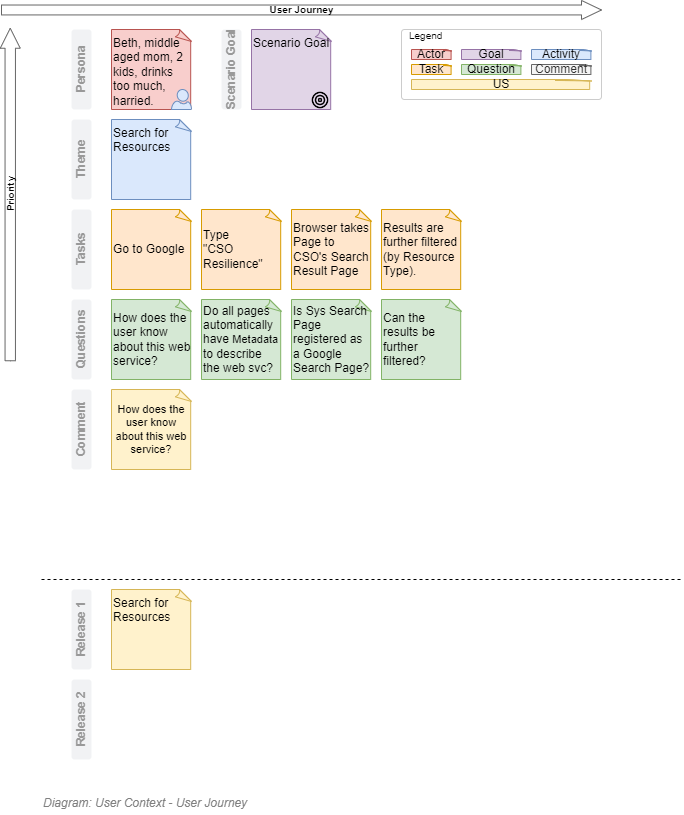

The diagram above was exported from draw.io. Its source (the exported page's mxGraphModel, read from the mxfile embedded in the PNG):
<mxGraphModel dx="782" dy="549" grid="1" gridSize="10" guides="1" tooltips="1" connect="1" arrows="1" fold="1" page="1" pageScale="1" pageWidth="827" pageHeight="1169" math="0" shadow="0">
  <root>
    <mxCell id="Cgh6NTacp0guvSp8Maz5-0" />
    <mxCell id="Q1g-TadejF8LuSb_FQtU-2" value="Diagram" parent="Cgh6NTacp0guvSp8Maz5-0" />
    <mxCell id="n3AdXOY8-rTviafI871r-13" value="Beth, middle aged mom, 2 kids, drinks too much, harried." style="whiteSpace=wrap;html=1;shape=mxgraph.basic.document;strokeColor=#b85450;fillColor=#f8cecc;align=left;container=1;collapsible=0;backgroundOutline=0;autosize=0;snapToPoint=1;recursiveResize=0;verticalAlign=top;" parent="Q1g-TadejF8LuSb_FQtU-2" vertex="1">
      <mxGeometry x="190" y="200" width="80" height="80" as="geometry" />
    </mxCell>
    <mxCell id="n3AdXOY8-rTviafI871r-7" value="" style="verticalLabelPosition=bottom;html=1;verticalAlign=top;align=center;strokeColor=#6c8ebf;fillColor=#dae8fc;shape=mxgraph.azure.user;" parent="n3AdXOY8-rTviafI871r-13" vertex="1">
      <mxGeometry x="60" y="60" width="20" height="20" as="geometry" />
    </mxCell>
    <mxCell id="ET_IECHLA3wQ3A_llzP7-0" value="&lt;b&gt;Theme&lt;br&gt;&lt;/b&gt;" style="rounded=1;align=center;fillColor=#F1F2F4;strokeColor=none;html=1;fontColor=#999999;fontSize=12;shadow=0;labelBackgroundColor=none;rotation=0;horizontal=0;" parent="Q1g-TadejF8LuSb_FQtU-2" vertex="1">
      <mxGeometry x="150" y="290" width="20" height="80" as="geometry" />
    </mxCell>
    <mxCell id="ET_IECHLA3wQ3A_llzP7-2" value="Search for Resources" style="whiteSpace=wrap;html=1;shape=mxgraph.basic.document;strokeColor=#6c8ebf;fillColor=#dae8fc;align=left;container=1;collapsible=0;backgroundOutline=0;autosize=0;snapToPoint=1;recursiveResize=0;verticalAlign=top;" parent="Q1g-TadejF8LuSb_FQtU-2" vertex="1">
      <mxGeometry x="190" y="290" width="80" height="80" as="geometry" />
    </mxCell>
    <mxCell id="ET_IECHLA3wQ3A_llzP7-3" value="&lt;b&gt;Persona&lt;br&gt;&lt;/b&gt;" style="rounded=1;align=center;fillColor=#F1F2F4;strokeColor=none;html=1;fontColor=#999999;fontSize=12;shadow=0;labelBackgroundColor=none;rotation=0;horizontal=0;" parent="Q1g-TadejF8LuSb_FQtU-2" vertex="1">
      <mxGeometry x="150" y="200" width="20" height="80" as="geometry" />
    </mxCell>
    <mxCell id="ET_IECHLA3wQ3A_llzP7-4" value="Legend" style="rounded=1;whiteSpace=wrap;html=1;strokeColor=#CCCCCC;fillColor=none;gradientColor=#ffffff;align=left;container=1;collapsible=0;recursiveResize=0;verticalAlign=top;spacing=0;spacingLeft=8;spacingTop=-4;fontSize=10;absoluteArcSize=1;arcSize=6;" parent="Q1g-TadejF8LuSb_FQtU-2" vertex="1">
      <mxGeometry x="480" y="200" width="200" height="70" as="geometry" />
    </mxCell>
    <mxCell id="ET_IECHLA3wQ3A_llzP7-5" value="Activity" style="whiteSpace=wrap;html=1;shape=mxgraph.basic.document;strokeColor=#6c8ebf;fillColor=#dae8fc;align=center;container=1;collapsible=0;backgroundOutline=0;autosize=0;snapToPoint=1;recursiveResize=0;" parent="ET_IECHLA3wQ3A_llzP7-4" vertex="1">
      <mxGeometry x="130" y="20" width="60" height="10" as="geometry" />
    </mxCell>
    <mxCell id="ET_IECHLA3wQ3A_llzP7-6" value="Actor" style="whiteSpace=wrap;html=1;shape=mxgraph.basic.document;strokeColor=#b85450;fillColor=#f8cecc;align=center;container=1;collapsible=0;backgroundOutline=0;autosize=0;snapToPoint=1;recursiveResize=0;" parent="ET_IECHLA3wQ3A_llzP7-4" vertex="1">
      <mxGeometry x="10" y="20" width="40" height="10" as="geometry" />
    </mxCell>
    <mxCell id="ET_IECHLA3wQ3A_llzP7-7" value="Task" style="whiteSpace=wrap;html=1;shape=mxgraph.basic.document;strokeColor=#d79b00;fillColor=#ffe6cc;align=center;container=1;collapsible=0;backgroundOutline=0;autosize=0;snapToPoint=1;recursiveResize=0;" parent="ET_IECHLA3wQ3A_llzP7-4" vertex="1">
      <mxGeometry x="10" y="35" width="40" height="10" as="geometry" />
    </mxCell>
    <mxCell id="ET_IECHLA3wQ3A_llzP7-11" value="Question" style="whiteSpace=wrap;html=1;shape=mxgraph.basic.document;strokeColor=#82b366;fillColor=#d5e8d4;align=center;container=1;collapsible=0;backgroundOutline=0;autosize=0;snapToPoint=1;recursiveResize=0;" parent="ET_IECHLA3wQ3A_llzP7-4" vertex="1">
      <mxGeometry x="60" y="35" width="60" height="10" as="geometry" />
    </mxCell>
    <mxCell id="czCxA7D3fFFpboY4_wAo-10" value="Goal" style="whiteSpace=wrap;html=1;shape=mxgraph.basic.document;strokeColor=#9673a6;fillColor=#e1d5e7;align=center;container=1;collapsible=0;backgroundOutline=0;autosize=0;snapToPoint=1;recursiveResize=0;" parent="ET_IECHLA3wQ3A_llzP7-4" vertex="1">
      <mxGeometry x="60" y="20" width="60" height="10" as="geometry" />
    </mxCell>
    <mxCell id="czCxA7D3fFFpboY4_wAo-36" value="Comment" style="whiteSpace=wrap;html=1;shape=mxgraph.basic.document;strokeColor=#666666;fillColor=#f5f5f5;align=center;container=1;collapsible=0;backgroundOutline=0;autosize=0;snapToPoint=1;recursiveResize=0;fontColor=#333333;" parent="ET_IECHLA3wQ3A_llzP7-4" vertex="1">
      <mxGeometry x="130" y="35" width="60" height="10" as="geometry" />
    </mxCell>
    <mxCell id="czCxA7D3fFFpboY4_wAo-38" value="US" style="whiteSpace=wrap;html=1;shape=mxgraph.basic.document;strokeColor=#d6b656;fillColor=#fff2cc;align=center;container=1;collapsible=0;backgroundOutline=0;autosize=0;snapToPoint=1;recursiveResize=0;" parent="ET_IECHLA3wQ3A_llzP7-4" vertex="1">
      <mxGeometry x="10" y="50" width="180" height="10" as="geometry" />
    </mxCell>
    <mxCell id="ET_IECHLA3wQ3A_llzP7-8" value="&lt;b&gt;Tasks&lt;br&gt;&lt;/b&gt;" style="rounded=1;align=center;fillColor=#F1F2F4;strokeColor=none;html=1;fontColor=#999999;fontSize=12;shadow=0;labelBackgroundColor=none;rotation=0;horizontal=0;" parent="Q1g-TadejF8LuSb_FQtU-2" vertex="1">
      <mxGeometry x="150" y="380" width="20" height="80" as="geometry" />
    </mxCell>
    <mxCell id="ET_IECHLA3wQ3A_llzP7-10" value="Go to Google" style="whiteSpace=wrap;html=1;shape=mxgraph.basic.document;strokeColor=#d79b00;fillColor=#ffe6cc;align=left;container=1;collapsible=0;backgroundOutline=0;autosize=0;snapToPoint=1;recursiveResize=0;" parent="Q1g-TadejF8LuSb_FQtU-2" vertex="1">
      <mxGeometry x="190" y="380" width="80" height="80" as="geometry" />
    </mxCell>
    <mxCell id="czCxA7D3fFFpboY4_wAo-0" value="&lt;b style=&quot;font-size: 10px;&quot;&gt;&lt;font style=&quot;font-size: 10px;&quot; color=&quot;#000000&quot;&gt;User Journey&lt;/font&gt;&lt;/b&gt;" style="html=1;shadow=0;dashed=0;align=center;verticalAlign=middle;shape=mxgraph.arrows2.arrow;dy=0.48;dx=20;notch=0;labelBackgroundColor=none;strokeColor=#666666;strokeWidth=1;fillColor=none;fontSize=10;fontColor=#00994D;" parent="Q1g-TadejF8LuSb_FQtU-2" vertex="1">
      <mxGeometry x="80" y="170.95" width="600" height="19.05" as="geometry" />
    </mxCell>
    <mxCell id="czCxA7D3fFFpboY4_wAo-1" value="&lt;b style=&quot;font-size: 10px;&quot;&gt;&lt;font style=&quot;font-size: 10px;&quot; color=&quot;#000000&quot;&gt;Priority&lt;/font&gt;&lt;/b&gt;" style="html=1;shadow=0;dashed=0;align=center;verticalAlign=middle;shape=mxgraph.arrows2.arrow;dy=0.48;dx=20;notch=0;labelBackgroundColor=none;strokeColor=#666666;strokeWidth=1;fillColor=none;fontSize=10;fontColor=#00994D;rotation=-90;" parent="Q1g-TadejF8LuSb_FQtU-2" vertex="1">
      <mxGeometry x="-77.5" y="355" width="332.5" height="20" as="geometry" />
    </mxCell>
    <mxCell id="czCxA7D3fFFpboY4_wAo-3" value="Type &lt;br&gt;&quot;CSO Resilience&quot;" style="whiteSpace=wrap;html=1;shape=mxgraph.basic.document;strokeColor=#d79b00;fillColor=#ffe6cc;align=left;container=1;collapsible=0;backgroundOutline=0;autosize=0;snapToPoint=1;recursiveResize=0;" parent="Q1g-TadejF8LuSb_FQtU-2" vertex="1">
      <mxGeometry x="280" y="380" width="80" height="80" as="geometry" />
    </mxCell>
    <mxCell id="czCxA7D3fFFpboY4_wAo-4" value="Browser takes Page to CSO's Search Result Page" style="whiteSpace=wrap;html=1;shape=mxgraph.basic.document;strokeColor=#d79b00;fillColor=#ffe6cc;align=left;container=1;collapsible=0;backgroundOutline=0;autosize=0;snapToPoint=1;recursiveResize=0;" parent="Q1g-TadejF8LuSb_FQtU-2" vertex="1">
      <mxGeometry x="370" y="380" width="80" height="80" as="geometry" />
    </mxCell>
    <mxCell id="czCxA7D3fFFpboY4_wAo-5" value="Scenario Goal" style="whiteSpace=wrap;html=1;shape=mxgraph.basic.document;strokeColor=#9673a6;fillColor=#e1d5e7;align=left;container=1;collapsible=0;backgroundOutline=0;autosize=0;snapToPoint=1;recursiveResize=0;verticalAlign=top;" parent="Q1g-TadejF8LuSb_FQtU-2" vertex="1">
      <mxGeometry x="330" y="200" width="80" height="80" as="geometry" />
    </mxCell>
    <mxCell id="czCxA7D3fFFpboY4_wAo-15" value="" style="shape=image;html=1;verticalAlign=top;verticalLabelPosition=bottom;labelBackgroundColor=#ffffff;imageAspect=0;aspect=fixed;image=https://cdn0.iconfinder.com/data/icons/feather/96/target-128.png;strokeColor=#CCCCCC;strokeWidth=1;fillColor=none;gradientColor=#ffffff;fontSize=10;align=center;fontColor=#3333FF;" parent="czCxA7D3fFFpboY4_wAo-5" vertex="1">
      <mxGeometry x="60" y="62" width="18" height="18" as="geometry" />
    </mxCell>
    <mxCell id="czCxA7D3fFFpboY4_wAo-7" value="&lt;b&gt;Scenario Goal&lt;br&gt;&lt;/b&gt;" style="rounded=1;align=center;fillColor=#F1F2F4;strokeColor=none;html=1;fontColor=#999999;fontSize=12;shadow=0;labelBackgroundColor=none;rotation=0;horizontal=0;" parent="Q1g-TadejF8LuSb_FQtU-2" vertex="1">
      <mxGeometry x="300" y="200" width="20" height="80" as="geometry" />
    </mxCell>
    <mxCell id="czCxA7D3fFFpboY4_wAo-8" value="&lt;b&gt;Questions&lt;br&gt;&lt;/b&gt;" style="rounded=1;align=center;fillColor=#F1F2F4;strokeColor=none;html=1;fontColor=#999999;fontSize=12;shadow=0;labelBackgroundColor=none;rotation=0;horizontal=0;" parent="Q1g-TadejF8LuSb_FQtU-2" vertex="1">
      <mxGeometry x="150" y="470" width="20" height="80" as="geometry" />
    </mxCell>
    <mxCell id="czCxA7D3fFFpboY4_wAo-9" value="Do all pages automatically have &lt;font style=&quot;font-size: 11px&quot;&gt;Metadata&lt;/font&gt; to describe the web svc?" style="whiteSpace=wrap;html=1;shape=mxgraph.basic.document;strokeColor=#82b366;fillColor=#d5e8d4;align=left;container=1;collapsible=0;backgroundOutline=0;autosize=0;snapToPoint=1;recursiveResize=0;" parent="Q1g-TadejF8LuSb_FQtU-2" vertex="1">
      <mxGeometry x="280" y="470" width="80" height="80" as="geometry" />
    </mxCell>
    <mxCell id="czCxA7D3fFFpboY4_wAo-19" value="" style="endArrow=none;dashed=1;html=1;fontSize=10;fontColor=#3333FF;" parent="Q1g-TadejF8LuSb_FQtU-2" edge="1">
      <mxGeometry width="50" height="50" relative="1" as="geometry">
        <mxPoint x="120" y="750" as="sourcePoint" />
        <mxPoint x="760" y="750" as="targetPoint" />
      </mxGeometry>
    </mxCell>
    <mxCell id="czCxA7D3fFFpboY4_wAo-23" value="&lt;b&gt;Release 2&lt;br&gt;&lt;/b&gt;" style="rounded=1;align=center;fillColor=#F1F2F4;strokeColor=none;html=1;fontColor=#999999;fontSize=12;shadow=0;labelBackgroundColor=none;rotation=0;horizontal=0;" parent="Q1g-TadejF8LuSb_FQtU-2" vertex="1">
      <mxGeometry x="150" y="850" width="20" height="80" as="geometry" />
    </mxCell>
    <mxCell id="czCxA7D3fFFpboY4_wAo-27" value="&lt;b&gt;Release 1&lt;br&gt;&lt;/b&gt;" style="rounded=1;align=center;fillColor=#F1F2F4;strokeColor=none;html=1;fontColor=#999999;fontSize=12;shadow=0;labelBackgroundColor=none;rotation=0;horizontal=0;" parent="Q1g-TadejF8LuSb_FQtU-2" vertex="1">
      <mxGeometry x="150" y="760" width="20" height="80" as="geometry" />
    </mxCell>
    <mxCell id="czCxA7D3fFFpboY4_wAo-28" value="Is Sys Search Page registered as a Google Search Page?" style="whiteSpace=wrap;html=1;shape=mxgraph.basic.document;strokeColor=#82b366;fillColor=#d5e8d4;align=left;container=1;collapsible=0;backgroundOutline=0;autosize=0;snapToPoint=1;recursiveResize=0;" parent="Q1g-TadejF8LuSb_FQtU-2" vertex="1">
      <mxGeometry x="370" y="470" width="80" height="80" as="geometry" />
    </mxCell>
    <mxCell id="czCxA7D3fFFpboY4_wAo-29" value="How does the user know about this web service?" style="whiteSpace=wrap;html=1;shape=mxgraph.basic.document;strokeColor=#82b366;fillColor=#d5e8d4;align=left;container=1;collapsible=0;backgroundOutline=0;autosize=0;snapToPoint=1;recursiveResize=0;" parent="Q1g-TadejF8LuSb_FQtU-2" vertex="1">
      <mxGeometry x="190" y="470" width="80" height="80" as="geometry" />
    </mxCell>
    <mxCell id="czCxA7D3fFFpboY4_wAo-30" value="Can the results be further filtered?" style="whiteSpace=wrap;html=1;shape=mxgraph.basic.document;strokeColor=#82b366;fillColor=#d5e8d4;align=left;container=1;collapsible=0;backgroundOutline=0;autosize=0;snapToPoint=1;recursiveResize=0;" parent="Q1g-TadejF8LuSb_FQtU-2" vertex="1">
      <mxGeometry x="460" y="470" width="80" height="80" as="geometry" />
    </mxCell>
    <mxCell id="czCxA7D3fFFpboY4_wAo-31" value="Results are further filtered (by Resource Type)." style="whiteSpace=wrap;html=1;shape=mxgraph.basic.document;strokeColor=#d79b00;fillColor=#ffe6cc;align=left;container=1;collapsible=0;backgroundOutline=0;autosize=0;snapToPoint=1;recursiveResize=0;" parent="Q1g-TadejF8LuSb_FQtU-2" vertex="1">
      <mxGeometry x="460" y="380" width="80" height="80" as="geometry" />
    </mxCell>
    <mxCell id="czCxA7D3fFFpboY4_wAo-34" value="&lt;b&gt;Comment&lt;br&gt;&lt;/b&gt;" style="rounded=1;align=center;fillColor=#F1F2F4;strokeColor=none;html=1;fontColor=#999999;fontSize=12;shadow=0;labelBackgroundColor=none;rotation=0;horizontal=0;" parent="Q1g-TadejF8LuSb_FQtU-2" vertex="1">
      <mxGeometry x="150" y="560" width="20" height="80" as="geometry" />
    </mxCell>
    <mxCell id="czCxA7D3fFFpboY4_wAo-35" value="How does the user know about this web service?" style="whiteSpace=wrap;html=1;shape=mxgraph.basic.document;strokeColor=#d6b656;fillColor=#fff2cc;align=center;container=1;collapsible=0;backgroundOutline=0;autosize=0;snapToPoint=1;recursiveResize=0;rounded=0;fontSize=11;arcSize=12;" parent="Q1g-TadejF8LuSb_FQtU-2" vertex="1">
      <mxGeometry x="190" y="560" width="80" height="80" as="geometry" />
    </mxCell>
    <mxCell id="czCxA7D3fFFpboY4_wAo-37" value="Search for Resources" style="whiteSpace=wrap;html=1;shape=mxgraph.basic.document;strokeColor=#d6b656;fillColor=#fff2cc;align=left;container=1;collapsible=0;backgroundOutline=0;autosize=0;snapToPoint=1;recursiveResize=0;verticalAlign=top;" parent="Q1g-TadejF8LuSb_FQtU-2" vertex="1">
      <mxGeometry x="190" y="760" width="80" height="80" as="geometry" />
    </mxCell>
    <mxCell id="Q1g-TadejF8LuSb_FQtU-0" value="Title/Diagram" parent="Cgh6NTacp0guvSp8Maz5-0" />
    <mxCell id="Q1g-TadejF8LuSb_FQtU-1" value="&lt;font style=&quot;font-size: 12px&quot;&gt;&lt;span&gt;Diagram: &lt;/span&gt;User Context - User Journey&amp;nbsp;&lt;/font&gt;" style="text;strokeColor=none;fillColor=none;html=1;fontSize=24;fontStyle=2;verticalAlign=middle;align=left;shadow=0;glass=0;comic=0;opacity=30;fontColor=#808080;" parent="Q1g-TadejF8LuSb_FQtU-0" vertex="1">
      <mxGeometry x="120" y="960" width="520" height="20" as="geometry" />
    </mxCell>
    <mxCell id="Cgh6NTacp0guvSp8Maz5-1" value="About" parent="Cgh6NTacp0guvSp8Maz5-0" />
  </root>
</mxGraphModel>